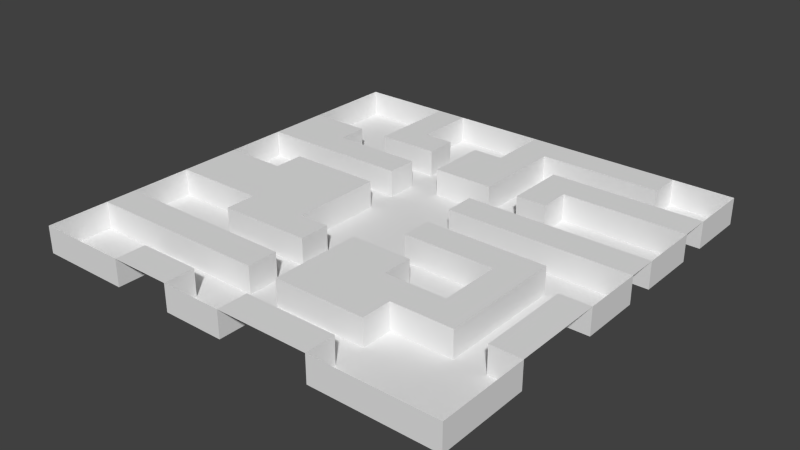 # Source: Monsters_v_Marines_Floor_PLane.blend  (saved by Blender 2.74.0; exported with 4.5.12 LTS)
import bpy
from mathutils import Matrix  # noqa: F401  (used for matrix-valued properties, if any)

bpy.ops.wm.read_factory_settings(use_empty=True)
scene = bpy.context.scene
scene.name = 'Scene'

# ---- collections
col_collection_1 = bpy.data.collections.new('Collection 1'); scene.collection.children.link(col_collection_1)

# ---- world
world_world = bpy.data.worlds.new('World'); scene.world = world_world
world_world.color = (0.05088, 0.05088, 0.05088)
world_world.use_sun_shadow = False
world_world.sun_shadow_jitter_overblur = 0.0
world_world.cycles.sampling_method = 'MANUAL'
world_world.cycles.sample_map_resolution = 256

# ---- meshes
me_plane = bpy.data.meshes.new('Plane')
me_plane.from_pydata([(-40.0, -40.0, 0.0), (40.0, -40.0, 0.0), (-40.0, 40.0, 0.0), (40.0, 40.0, 0.0), (-40.0, 34.29, 0.0), (-40.0, 28.57, 0.0), (-40.0, 22.86, 0.0), (-40.0, 17.14, 0.0), (-40.0, 11.43, 0.0), (-40.0, 5.714, 0.0), (-40.0, -9.537e-07, 0.0), (-40.0, -5.714, 0.0), (-40.0, -11.43, 0.0), (-40.0, -17.14, 0.0), (-40.0, -22.86, 0.0), (-40.0, -28.57, 0.0), (-40.0, -34.29, 0.0), (-34.29, -40.0, 0.0), (-28.57, -40.0, 0.0), (-22.86, -40.0, 0.0), (-17.14, -40.0, 0.0), (-11.43, -40.0, 0.0), (-5.714, -40.0, 0.0), (9.537e-07, -40.0, 0.0), (5.714, -40.0, 0.0), (11.43, -40.0, 0.0), (17.14, -40.0, 0.0), (22.86, -40.0, 0.0), (28.57, -40.0, 0.0), (34.29, -40.0, 0.0), (40.0, -34.29, 0.0), (40.0, -28.57, 0.0), (40.0, -22.86, 0.0), (40.0, -17.14, 0.0), (40.0, -11.43, 0.0), (40.0, -5.714, 0.0), (40.0, 9.537e-07, 0.0), (40.0, 5.714, 0.0), (40.0, 11.43, 0.0), (40.0, 17.14, 0.0), (40.0, 22.86, 0.0), (40.0, 28.57, 0.0), (40.0, 34.29, 0.0), (34.29, 40.0, 0.0), (28.57, 40.0, 0.0), (22.86, 40.0, 0.0), (17.14, 40.0, 0.0), (11.43, 40.0, 0.0), (5.714, 40.0, 0.0), (-9.537e-07, 40.0, 0.0), (-5.714, 40.0, 0.0), (-11.43, 40.0, 0.0), (-17.14, 40.0, 0.0), (-22.86, 40.0, 0.0), (-28.57, 40.0, 0.0), (-34.29, 40.0, 0.0), (-34.29, -28.57, 0.0), (-34.29, -22.86, 0.0), (-34.29, -11.43, 0.0), (-34.29, -5.714, 0.0), (-34.29, 9.537e-07, 0.0), (-34.29, 11.43, 0.0), (-34.29, 17.14, 0.0), (-34.29, 22.86, 0.0), (-28.57, -28.57, 0.0), (-28.57, -22.86, 0.0), (-28.57, -11.43, 0.0), (-28.57, -5.714, 0.0), (-28.57, 9.537e-07, 0.0), (-28.57, 5.714, 0.0), (-28.57, 11.43, 0.0), (-28.57, 17.14, 0.0), (-28.57, 22.86, 0.0), (-22.86, -34.29, 0.0), (-22.86, -28.57, 0.0), (-22.86, -22.86, 0.0), (-22.86, -17.14, 0.0), (-22.86, -11.43, 0.0), (-22.86, -5.714, 0.0), (-22.86, 9.537e-07, 0.0), (-22.86, 5.714, 0.0), (-22.86, 11.43, 0.0), (-22.86, 17.14, 0.0), (-22.86, 22.86, 0.0), (-22.86, 28.57, 0.0), (-22.86, 34.29, 0.0), (-17.14, -34.29, 0.0), (-17.14, -28.57, 0.0), (-17.14, -22.86, 0.0), (-17.14, -17.14, 0.0), (-17.14, -11.43, 0.0), (-17.14, -5.714, 0.0), (-17.14, 9.537e-07, 0.0), (-17.14, 5.714, 0.0), (-17.14, 11.43, 0.0), (-17.14, 17.14, 0.0), (-17.14, 22.86, 0.0), (-17.14, 28.57, 0.0), (-17.14, 34.29, 0.0), (-11.43, -34.29, 0.0), (-11.43, -28.57, 0.0), (-11.43, -22.86, 0.0), (-11.43, -17.14, 0.0), (-11.43, -11.43, 0.0), (-11.43, -5.714, 0.0), (-11.43, 9.537e-07, 0.0), (-11.43, 5.714, 0.0), (-11.43, 11.43, 0.0), (-11.43, 17.14, 0.0), (-11.43, 22.86, 0.0), (-11.43, 28.57, 0.0), (-5.714, -28.57, 0.0), (-5.714, -22.86, 0.0), (-5.714, -17.14, 0.0), (-5.714, -11.43, 0.0), (-5.714, 17.14, 0.0), (-5.714, 22.86, 0.0), (-5.714, 28.57, 0.0), (8.174e-07, -34.29, 0.0), (6.812e-07, -28.57, 0.0), (5.45e-07, -22.86, 0.0), (4.087e-07, -17.14, 0.0), (2.725e-07, -11.43, 0.0), (-4.087e-07, 17.14, 0.0), (-5.45e-07, 22.86, 0.0), (-6.812e-07, 28.57, 0.0), (-8.174e-07, 34.29, 0.0), (5.714, -34.29, 0.0), (5.714, -28.57, 0.0), (5.714, -22.86, 0.0), (5.714, -17.14, 0.0), (5.714, -11.43, 0.0), (5.714, -5.714, 0.0), (5.714, 9.537e-07, 0.0), (5.714, 5.714, 0.0), (5.714, 11.43, 0.0), (5.714, 17.14, 0.0), (5.714, 22.86, 0.0), (5.714, 28.57, 0.0), (5.714, 34.29, 0.0), (11.43, -34.29, 0.0), (11.43, -28.57, 0.0), (11.43, -22.86, 0.0), (11.43, -17.14, 0.0), (11.43, -11.43, 0.0), (11.43, -5.714, 0.0), (11.43, 9.537e-07, 0.0), (11.43, 5.714, 0.0), (11.43, 11.43, 0.0), (11.43, 17.14, 0.0), (11.43, 22.86, 0.0), (11.43, 28.57, 0.0), (11.43, 34.29, 0.0), (17.14, -34.29, 0.0), (17.14, -28.57, 0.0), (17.14, -22.86, 0.0), (17.14, -17.14, 0.0), (17.14, -5.714, 0.0), (17.14, 9.537e-07, 0.0), (17.14, 5.714, 0.0), (17.14, 11.43, 0.0), (17.14, 17.14, 0.0), (17.14, 22.86, 0.0), (17.14, 28.57, 0.0), (17.14, 34.29, 0.0), (22.86, -22.86, 0.0), (22.86, -17.14, 0.0), (22.86, -11.43, 0.0), (22.86, -5.714, 0.0), (22.86, 9.537e-07, 0.0), (22.86, 5.714, 0.0), (22.86, 11.43, 0.0), (22.86, 22.86, 0.0), (22.86, 28.57, 0.0), (22.86, 34.29, 0.0), (28.57, -22.86, 0.0), (28.57, -17.14, 0.0), (28.57, -11.43, 0.0), (28.57, -5.714, 0.0), (28.57, 9.537e-07, 0.0), (28.57, 5.714, 0.0), (28.57, 11.43, 0.0), (28.57, 22.86, 0.0), (28.57, 28.57, 0.0), (28.57, 34.29, 0.0), (34.29, -22.86, 0.0), (34.29, -17.14, 0.0), (34.29, -11.43, 0.0), (34.29, -5.714, 0.0), (34.29, 5.714, 0.0), (34.29, 11.43, 0.0), (34.29, 22.86, 0.0), (34.29, 28.57, 0.0), (-40.0, -34.29, -5.0), (-40.0, -40.0, -5.0), (34.29, -40.0, -5.0), (40.0, -40.0, -5.0), (40.0, 34.29, -5.0), (40.0, 40.0, -5.0), (-34.29, 40.0, -5.0), (-40.0, 40.0, -5.0), (-40.0, 34.29, -5.0), (-40.0, 28.57, -5.0), (-40.0, 22.86, -5.0), (-40.0, 11.43, -5.0), (-40.0, 5.714, -5.0), (-40.0, -9.537e-07, -5.0), (-40.0, -11.43, -5.0), (-40.0, -17.14, -5.0), (-40.0, -22.86, -5.0), (-40.0, -28.57, -5.0), (-34.29, -40.0, -5.0), (-28.57, -40.0, -5.0), (-22.86, -40.0, -5.0), (-11.43, -40.0, -5.0), (-5.714, -40.0, -5.0), (9.537e-07, -40.0, -5.0), (17.14, -40.0, -5.0), (22.86, -40.0, -5.0), (28.57, -40.0, -5.0), (40.0, -34.29, -5.0), (40.0, -28.57, -5.0), (40.0, -22.86, -5.0), (40.0, -5.714, -5.0), (40.0, 9.537e-07, -5.0), (40.0, 5.714, -5.0), (40.0, 11.43, -5.0), (40.0, 17.14, -5.0), (40.0, 22.86, -5.0), (40.0, 28.57, -5.0), (34.29, 40.0, -5.0), (28.57, 40.0, -5.0), (-9.537e-07, 40.0, -5.0), (-5.714, 40.0, -5.0), (-11.43, 40.0, -5.0), (-17.14, 40.0, -5.0), (-22.86, 40.0, -5.0), (-28.57, 40.0, -5.0), (-34.29, 34.29, -5.0), (-34.29, -34.29, -5.0), (-34.29, -28.57, -5.0), (-34.29, -22.86, -5.0), (-34.29, -17.14, -5.0), (-34.29, -11.43, -5.0), (-34.29, 9.537e-07, -5.0), (-34.29, 5.714, -5.0), (-34.29, 11.43, -5.0), (-34.29, 22.86, -5.0), (-34.29, 28.57, -5.0), (-28.57, 34.29, -5.0), (-28.57, -34.29, -5.0), (-28.57, -28.57, -5.0), (-28.57, -22.86, -5.0), (-28.57, -17.14, -5.0), (-28.57, -11.43, -5.0), (-28.57, 9.537e-07, -5.0), (-28.57, 5.714, -5.0), (-28.57, 11.43, -5.0), (-28.57, 17.14, -5.0), (-28.57, 22.86, -5.0), (-28.57, 28.57, -5.0), (-22.86, 34.29, -5.0), (-22.86, -34.29, -5.0), (-22.86, -28.57, -5.0), (-22.86, -22.86, -5.0), (-22.86, -17.14, -5.0), (-22.86, -11.43, -5.0), (-22.86, 5.714, -5.0), (-22.86, 11.43, -5.0), (-22.86, 17.14, -5.0), (-22.86, 22.86, -5.0), (-22.86, 28.57, -5.0), (-17.14, 34.29, -5.0), (-17.14, -34.29, -5.0), (-17.14, -28.57, -5.0), (-17.14, -22.86, -5.0), (-17.14, -17.14, -5.0), (-17.14, 5.714, -5.0), (-17.14, 11.43, -5.0), (-17.14, 17.14, -5.0), (-17.14, 22.86, -5.0), (-17.14, 28.57, -5.0), (-11.43, 34.29, -5.0), (-11.43, -34.29, -5.0), (-11.43, -28.57, -5.0), (-11.43, -22.86, -5.0), (-11.43, -17.14, -5.0), (-11.43, -11.43, -5.0), (-11.43, -5.714, -5.0), (-11.43, 9.537e-07, -5.0), (-11.43, 5.714, -5.0), (-11.43, 11.43, -5.0), (-11.43, 17.14, -5.0), (-11.43, 22.86, -5.0), (-11.43, 28.57, -5.0), (-5.714, 34.29, -5.0), (-5.714, -34.29, -5.0), (-5.714, -28.57, -5.0), (-5.714, -22.86, -5.0), (-5.714, -17.14, -5.0), (-5.714, -11.43, -5.0), (-5.714, -5.714, -5.0), (-5.714, 9.537e-07, -5.0), (-5.714, 5.714, -5.0), (-5.714, 11.43, -5.0), (-5.714, 17.14, -5.0), (-5.714, 22.86, -5.0), (-5.714, 28.57, -5.0), (-8.174e-07, 34.29, -5.0), (8.174e-07, -34.29, -5.0), (6.812e-07, -28.57, -5.0), (5.45e-07, -22.86, -5.0), (4.087e-07, -17.14, -5.0), (2.725e-07, -11.43, -5.0), (1.362e-07, -5.714, -5.0), (2.842e-14, 9.537e-07, -5.0), (-1.362e-07, 5.714, -5.0), (-2.725e-07, 11.43, -5.0), (-4.087e-07, 17.14, -5.0), (-6.812e-07, 28.57, -5.0), (5.714, -34.29, -5.0), (5.714, -28.57, -5.0), (5.714, -11.43, -5.0), (5.714, -5.714, -5.0), (5.714, 9.537e-07, -5.0), (5.714, 5.714, -5.0), (5.714, 11.43, -5.0), (5.714, 17.14, -5.0), (5.714, 22.86, -5.0), (5.714, 28.57, -5.0), (5.714, 34.29, -5.0), (11.43, -34.29, -5.0), (11.43, -28.57, -5.0), (11.43, -17.14, -5.0), (11.43, -11.43, -5.0), (11.43, -5.714, -5.0), (11.43, 9.537e-07, -5.0), (11.43, 5.714, -5.0), (11.43, 11.43, -5.0), (11.43, 17.14, -5.0), (11.43, 22.86, -5.0), (11.43, 28.57, -5.0), (11.43, 34.29, -5.0), (17.14, -34.29, -5.0), (17.14, -28.57, -5.0), (17.14, -22.86, -5.0), (17.14, -17.14, -5.0), (17.14, -11.43, -5.0), (17.14, -5.714, -5.0), (17.14, 9.537e-07, -5.0), (17.14, 5.714, -5.0), (17.14, 11.43, -5.0), (17.14, 17.14, -5.0), (17.14, 22.86, -5.0), (17.14, 28.57, -5.0), (17.14, 34.29, -5.0), (22.86, -34.29, -5.0), (22.86, -28.57, -5.0), (22.86, -22.86, -5.0), (22.86, -17.14, -5.0), (22.86, -11.43, -5.0), (22.86, -5.714, -5.0), (22.86, 9.537e-07, -5.0), (22.86, 5.714, -5.0), (22.86, 11.43, -5.0), (22.86, 17.14, -5.0), (22.86, 22.86, -5.0), (22.86, 28.57, -5.0), (22.86, 34.29, -5.0), (28.57, 34.29, -5.0), (28.57, -34.29, -5.0), (28.57, -28.57, -5.0), (28.57, -22.86, -5.0), (28.57, -17.14, -5.0), (28.57, -11.43, -5.0), (28.57, -5.714, -5.0), (28.57, 9.537e-07, -5.0), (28.57, 5.714, -5.0), (28.57, 11.43, -5.0), (28.57, 17.14, -5.0), (28.57, 22.86, -5.0), (28.57, 28.57, -5.0), (34.29, 34.29, -5.0), (34.29, -34.29, -5.0), (34.29, -28.57, -5.0), (34.29, -22.86, -5.0), (34.29, -17.14, -5.0), (34.29, -11.43, -5.0), (34.29, -5.714, -5.0), (34.29, 9.537e-07, -5.0), (34.29, 5.714, -5.0), (34.29, 11.43, -5.0), (34.29, 17.14, -5.0), (34.29, 22.86, -5.0), (34.29, 28.57, -5.0)], [], [(39, 40, 228, 227), (170, 159, 350, 363), (12, 13, 208, 207), (176, 175, 372, 373), (85, 98, 52, 53), (133, 146, 336, 324), (190, 38, 226, 391), (106, 105, 289, 290), (126, 139, 48, 49), (139, 152, 47, 48), (152, 164, 46, 47), (164, 174, 45, 46), (174, 184, 44, 45), (180, 170, 363, 377), (146, 158, 349, 336), (189, 180, 377, 390), (15, 56, 57, 14), (38, 39, 227, 226), (144, 143, 333, 334), (12, 58, 59, 11), (11, 59, 60, 10), (14, 57, 241, 209), (103, 114, 300, 287), (8, 61, 62, 7), (7, 62, 63, 6), (158, 169, 362, 349), (89, 76, 265, 276), (145, 132, 323, 335), (37, 189, 390, 225), (56, 64, 65, 57), (57, 65, 252, 241), (51, 52, 235, 234), (58, 66, 67, 59), (59, 67, 68, 60), (105, 104, 288, 289), (169, 179, 376, 362), (61, 70, 71, 62), (62, 71, 72, 63), (102, 89, 276, 286), (157, 145, 335, 348), (65, 75, 264, 252), (122, 131, 322, 313), (64, 74, 75, 65), (56, 15, 210, 240), (113, 102, 286, 299), (66, 77, 78, 67), (67, 78, 79, 68), (68, 79, 80, 69), (168, 157, 348, 361), (70, 81, 82, 71), (68, 69, 256, 255), (121, 122, 313, 312), (75, 88, 275, 264), (19, 20, 86, 73), (131, 144, 334, 322), (74, 87, 88, 75), (50, 51, 234, 233), (76, 89, 90, 77), (77, 90, 91, 78), (78, 91, 92, 79), (79, 92, 93, 80), (104, 103, 287, 288), (81, 94, 95, 82), (155, 154, 344, 345), (83, 96, 97, 84), (84, 97, 98, 85), (20, 21, 99, 86), (64, 56, 240, 251), (87, 100, 101, 88), (88, 101, 285, 275), (89, 102, 103, 90), (90, 103, 104, 91), (91, 104, 105, 92), (92, 105, 106, 93), (114, 113, 299, 300), (94, 107, 108, 95), (74, 64, 251, 263), (96, 109, 110, 97), (36, 37, 225, 224), (101, 112, 298, 285), (9, 10, 206, 205), (100, 111, 112, 101), (120, 121, 312, 311), (102, 113, 114, 103), (87, 74, 263, 274), (188, 35, 223, 388), (49, 50, 233, 232), (22, 23, 216, 215), (100, 87, 274, 284), (143, 156, 346, 333), (35, 36, 224, 223), (111, 100, 284, 297), (156, 166, 359, 346), (8, 9, 205, 204), (119, 120, 311, 310), (44, 184, 369, 231), (73, 86, 273, 262), (153, 26, 217, 343), (86, 99, 283, 273), (21, 22, 215, 214), (76, 77, 266, 265), (112, 111, 297, 298), (115, 123, 124, 116), (116, 124, 125, 117), (128, 119, 310, 321), (23, 24, 127, 118), (165, 155, 345, 358), (119, 128, 129, 120), (120, 129, 130, 121), (121, 130, 131, 122), (141, 128, 321, 332), (175, 165, 358, 372), (154, 141, 332, 344), (118, 127, 320, 309), (23, 118, 309, 216), (123, 136, 137, 124), (124, 137, 138, 125), (125, 138, 139, 126), (24, 25, 140, 127), (127, 140, 331, 320), (128, 141, 142, 129), (129, 142, 143, 130), (130, 143, 144, 131), (32, 185, 385, 222), (132, 145, 146, 133), (6, 63, 247, 203), (134, 147, 148, 135), (140, 153, 343, 331), (63, 72, 259, 247), (139, 138, 329, 330), (97, 110, 294, 281), (25, 26, 153, 140), (5, 6, 203, 202), (141, 154, 155, 142), (142, 155, 156, 143), (126, 49, 232, 308), (99, 21, 214, 283), (145, 157, 158, 146), (150, 151, 341, 340), (147, 159, 160, 148), (18, 19, 213, 212), (149, 161, 162, 150), (150, 162, 163, 151), (125, 126, 308, 319), (96, 83, 270, 280), (152, 139, 330, 342), (162, 161, 352, 353), (155, 165, 166, 156), (117, 125, 319, 307), (31, 32, 222, 221), (157, 168, 169, 158), (138, 137, 328, 329), (159, 170, 171, 160), (109, 96, 280, 293), (164, 152, 342, 355), (162, 172, 173, 163), (4, 5, 202, 201), (71, 82, 269, 258), (149, 150, 340, 339), (61, 8, 204, 246), (165, 175, 176, 166), (166, 176, 177, 167), (167, 177, 178, 168), (168, 178, 179, 169), (174, 164, 355, 368), (170, 180, 181, 171), (17, 18, 212, 211), (19, 73, 262, 213), (172, 182, 183, 173), (82, 95, 279, 269), (70, 61, 246, 257), (184, 174, 368, 369), (30, 31, 221, 220), (52, 98, 272, 235), (137, 136, 327, 328), (95, 108, 292, 279), (151, 163, 354, 341), (2, 4, 201, 200), (180, 189, 190, 181), (116, 117, 307, 306), (81, 70, 257, 268), (182, 191, 192, 183), (43, 44, 231, 230), (98, 97, 281, 272), (163, 173, 367, 354), (0, 17, 211, 194), (185, 32, 33, 186), (186, 33, 34, 187), (187, 34, 35, 188), (85, 53, 236, 261), (94, 81, 268, 278), (189, 37, 38, 190), (110, 109, 293, 294), (123, 115, 305, 318), (191, 40, 41, 192), (173, 183, 381, 367), (382, 197, 198, 230), (201, 238, 199, 200), (238, 249, 237, 199), (249, 261, 236, 237), (272, 282, 234, 235), (282, 295, 233, 234), (295, 308, 232, 233), (369, 382, 230, 231), (194, 211, 239, 193), (193, 239, 240, 210), (209, 241, 242, 208), (208, 242, 243, 207), (206, 244, 245, 205), (205, 245, 246, 204), (203, 247, 248, 202), (202, 248, 238, 201), (211, 212, 250, 239), (239, 250, 251, 240), (241, 252, 253, 242), (242, 253, 254, 243), (244, 255, 256, 245), (245, 256, 257, 246), (247, 259, 260, 248), (248, 260, 249, 238), (212, 213, 262, 250), (250, 262, 263, 251), (252, 264, 265, 253), (253, 265, 266, 254), (256, 267, 268, 257), (258, 269, 270, 259), (259, 270, 271, 260), (260, 271, 261, 249), (262, 273, 274, 263), (264, 275, 276, 265), (267, 277, 278, 268), (269, 279, 280, 270), (273, 283, 284, 274), (275, 285, 286, 276), (277, 290, 291, 278), (279, 292, 293, 280), (281, 294, 282, 272), (214, 215, 296, 283), (283, 296, 297, 284), (285, 298, 299, 286), (287, 300, 301, 288), (288, 301, 302, 289), (289, 302, 303, 290), (290, 303, 304, 291), (291, 304, 305, 292), (292, 305, 306, 293), (293, 306, 307, 294), (294, 307, 295, 282), (215, 216, 309, 296), (296, 309, 310, 297), (297, 310, 311, 298), (298, 311, 312, 299), (299, 312, 313, 300), (300, 313, 314, 301), (301, 314, 315, 302), (302, 315, 316, 303), (303, 316, 317, 304), (304, 317, 318, 305), (307, 319, 308, 295), (309, 320, 321, 310), (313, 322, 323, 314), (314, 323, 324, 315), (315, 324, 325, 316), (316, 325, 326, 317), (317, 326, 327, 318), (320, 331, 332, 321), (322, 334, 335, 323), (324, 336, 337, 325), (326, 338, 339, 327), (327, 339, 340, 328), (328, 340, 341, 329), (329, 341, 342, 330), (331, 343, 344, 332), (333, 346, 347, 334), (334, 347, 348, 335), (336, 349, 350, 337), (338, 351, 352, 339), (341, 354, 355, 342), (217, 218, 356, 343), (343, 356, 357, 344), (344, 357, 358, 345), (346, 359, 360, 347), (347, 360, 361, 348), (349, 362, 363, 350), (351, 364, 365, 352), (352, 365, 366, 353), (354, 367, 368, 355), (218, 219, 370, 356), (356, 370, 371, 357), (357, 371, 372, 358), (362, 376, 377, 363), (364, 378, 379, 365), (365, 379, 380, 366), (367, 381, 369, 368), (219, 195, 383, 370), (370, 383, 384, 371), (371, 384, 385, 372), (372, 385, 386, 373), (373, 386, 387, 374), (374, 387, 388, 375), (375, 388, 389, 376), (376, 389, 390, 377), (378, 391, 392, 379), (379, 392, 393, 380), (381, 394, 382, 369), (195, 196, 220, 383), (383, 220, 221, 384), (384, 221, 222, 385), (388, 223, 224, 389), (389, 224, 225, 390), (391, 226, 227, 392), (392, 227, 228, 393), (394, 229, 197, 382), (181, 190, 391, 378), (16, 0, 194, 193), (77, 66, 254, 266), (166, 167, 360, 359), (159, 147, 337, 350), (185, 186, 386, 385), (132, 133, 324, 323), (26, 27, 218, 217), (171, 181, 378, 364), (66, 58, 243, 254), (53, 54, 237, 236), (147, 134, 325, 337), (177, 176, 373, 374), (72, 71, 258, 259), (13, 14, 209, 208), (160, 171, 364, 351), (58, 12, 207, 243), (167, 168, 361, 360), (29, 1, 196, 195), (148, 160, 351, 338), (186, 187, 387, 386), (27, 28, 219, 218), (108, 107, 291, 292), (54, 55, 199, 237), (40, 191, 393, 228), (135, 148, 338, 326), (178, 177, 374, 375), (41, 42, 197, 229), (191, 182, 380, 393), (42, 3, 198, 197), (161, 149, 339, 352), (187, 188, 388, 387), (134, 135, 326, 325), (83, 84, 271, 270), (28, 29, 195, 219), (93, 106, 290, 277), (182, 172, 366, 380), (60, 68, 255, 244), (192, 41, 229, 394), (80, 93, 277, 267), (179, 178, 375, 376), (15, 16, 193, 210), (172, 162, 353, 366), (10, 60, 244, 206), (3, 43, 230, 198), (183, 192, 394, 381), (136, 123, 318, 327), (69, 80, 267, 256), (115, 116, 306, 305), (55, 2, 200, 199), (107, 94, 278, 291), (1, 30, 220, 196), (84, 85, 261, 271)])
me_plane.polygons.foreach_set('use_smooth', [True] * 366)
me_plane.use_remesh_preserve_volume = False
me_plane.use_remesh_preserve_attributes = False
me_plane.use_mirror_vertex_groups = False
me_plane.update()

# ---- objects
ob_plane = bpy.data.objects.new('Plane', me_plane)

# ---- transforms, parenting, visibility, modifiers, constraints
ob_plane.location = (-0.3494, 0.2281, 5.007)
ob_plane.lineart.crease_threshold = 0.0
_m = ob_plane.modifiers.new('EdgeSplit', 'EDGE_SPLIT')

# ---- collection membership
col_collection_1.objects.link(ob_plane)

# ---- scene / render settings (as saved in the file)
scene.frame_start = 1; scene.frame_end = 250; scene.frame_set(1)
scene.render.engine = 'BLENDER_EEVEE_NEXT'
scene.render.resolution_percentage = 50
scene.render.dither_intensity = 0.0
scene.cycles.use_denoising = False
scene.cycles.samples = 10
scene.cycles.sampling_pattern = 'TABULATED_SOBOL'
scene.cycles.light_sampling_threshold = 0.0
scene.cycles.use_adaptive_sampling = False
scene.cycles.use_light_tree = False
scene.cycles.blur_glossy = 0.0
scene.cycles.pixel_filter_type = 'GAUSSIAN'
scene.cycles.sample_clamp_indirect = 0.0
scene.view_settings.view_transform = 'Standard'
bpy.context.view_layer.update()

# ---- added for rendering (the .blend has no active camera and no usable light): camera, sun
cam_auto = bpy.data.cameras.new('AutoCamera')
cam_auto.lens = 50.0
cam_auto.sensor_width = 36.0
cam_auto.clip_end = 1838.87
ob_auto_camera = bpy.data.objects.new('AutoCamera', cam_auto)
scene.collection.objects.link(ob_auto_camera)
ob_auto_camera.location = (104.43, -125.507, 86.3307)
ob_auto_camera.rotation_euler = (1.09748, -7.21219e-08, 0.694738)
scene.camera = ob_auto_camera
light_auto_sun = bpy.data.lights.new('AutoSun', 'SUN')
light_auto_sun.energy = 3.0
light_auto_sun.angle = 0.0523599
ob_auto_sun = bpy.data.objects.new('AutoSun', light_auto_sun)
scene.collection.objects.link(ob_auto_sun)
ob_auto_sun.rotation_euler = (0.872665, 0.174533, 0.523599)
bpy.context.view_layer.update()
